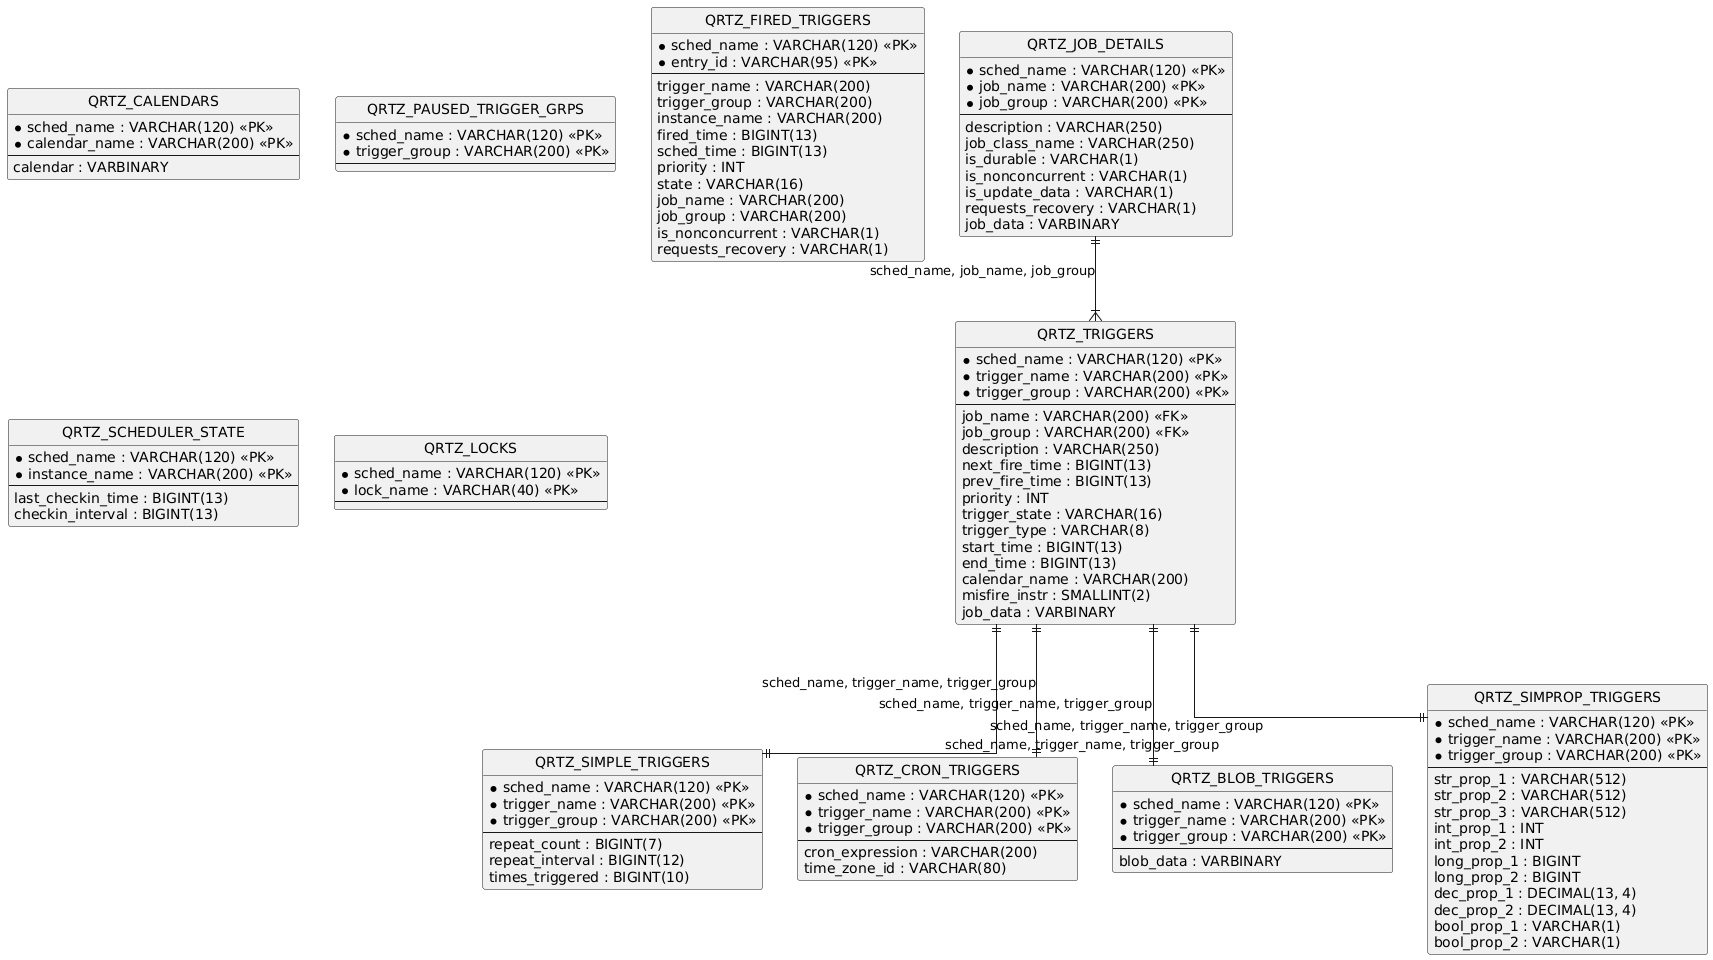

The diagram above was rendered by PlantUML. Its source (embedded in the PNG):
@startuml
hide circle
skinparam linetype ortho

entity "QRTZ_JOB_DETAILS" as QRTZ_JOB_DETAILS {
  * sched_name : VARCHAR(120) <<PK>>
  * job_name : VARCHAR(200) <<PK>>
  * job_group : VARCHAR(200) <<PK>>
  --
  description : VARCHAR(250)
  job_class_name : VARCHAR(250)
  is_durable : VARCHAR(1)
  is_nonconcurrent : VARCHAR(1)
  is_update_data : VARCHAR(1)
  requests_recovery : VARCHAR(1)
  job_data : VARBINARY
}

entity "QRTZ_TRIGGERS" as QRTZ_TRIGGERS {
  * sched_name : VARCHAR(120) <<PK>>
  * trigger_name : VARCHAR(200) <<PK>>
  * trigger_group : VARCHAR(200) <<PK>>
  --
  job_name : VARCHAR(200) <<FK>>
  job_group : VARCHAR(200) <<FK>>
  description : VARCHAR(250)
  next_fire_time : BIGINT(13)
  prev_fire_time : BIGINT(13)
  priority : INT
  trigger_state : VARCHAR(16)
  trigger_type : VARCHAR(8)
  start_time : BIGINT(13)
  end_time : BIGINT(13)
  calendar_name : VARCHAR(200)
  misfire_instr : SMALLINT(2)
  job_data : VARBINARY
}

entity "QRTZ_SIMPLE_TRIGGERS" as QRTZ_SIMPLE_TRIGGERS {
  * sched_name : VARCHAR(120) <<PK>>
  * trigger_name : VARCHAR(200) <<PK>>
  * trigger_group : VARCHAR(200) <<PK>>
  --
  repeat_count : BIGINT(7)
  repeat_interval : BIGINT(12)
  times_triggered : BIGINT(10)
}

entity "QRTZ_CRON_TRIGGERS" as QRTZ_CRON_TRIGGERS {
  * sched_name : VARCHAR(120) <<PK>>
  * trigger_name : VARCHAR(200) <<PK>>
  * trigger_group : VARCHAR(200) <<PK>>
  --
  cron_expression : VARCHAR(200)
  time_zone_id : VARCHAR(80)
}

entity "QRTZ_BLOB_TRIGGERS" as QRTZ_BLOB_TRIGGERS {
  * sched_name : VARCHAR(120) <<PK>>
  * trigger_name : VARCHAR(200) <<PK>>
  * trigger_group : VARCHAR(200) <<PK>>
  --
  blob_data : VARBINARY
}

entity "QRTZ_CALENDARS" as QRTZ_CALENDARS {
  * sched_name : VARCHAR(120) <<PK>>
  * calendar_name : VARCHAR(200) <<PK>>
  --
  calendar : VARBINARY
}

entity "QRTZ_PAUSED_TRIGGER_GRPS" as QRTZ_PAUSED_TRIGGER_GRPS {
  * sched_name : VARCHAR(120) <<PK>>
  * trigger_group : VARCHAR(200) <<PK>>
  --
}

entity "QRTZ_FIRED_TRIGGERS" as QRTZ_FIRED_TRIGGERS {
  * sched_name : VARCHAR(120) <<PK>>
  * entry_id : VARCHAR(95) <<PK>>
  --
  trigger_name : VARCHAR(200)
  trigger_group : VARCHAR(200)
  instance_name : VARCHAR(200)
  fired_time : BIGINT(13)
  sched_time : BIGINT(13)
  priority : INT
  state : VARCHAR(16)
  job_name : VARCHAR(200)
  job_group : VARCHAR(200)
  is_nonconcurrent : VARCHAR(1)
  requests_recovery : VARCHAR(1)
}

entity "QRTZ_SCHEDULER_STATE" as QRTZ_SCHEDULER_STATE {
  * sched_name : VARCHAR(120) <<PK>>
  * instance_name : VARCHAR(200) <<PK>>
  --
  last_checkin_time : BIGINT(13)
  checkin_interval : BIGINT(13)
}

entity "QRTZ_LOCKS" as QRTZ_LOCKS {
  * sched_name : VARCHAR(120) <<PK>>
  * lock_name : VARCHAR(40) <<PK>>
  --
}

entity "QRTZ_SIMPROP_TRIGGERS" as QRTZ_SIMPROP_TRIGGERS {
  * sched_name : VARCHAR(120) <<PK>>
  * trigger_name : VARCHAR(200) <<PK>>
  * trigger_group : VARCHAR(200) <<PK>>
  --
  str_prop_1 : VARCHAR(512)
  str_prop_2 : VARCHAR(512)
  str_prop_3 : VARCHAR(512)
  int_prop_1 : INT
  int_prop_2 : INT
  long_prop_1 : BIGINT
  long_prop_2 : BIGINT
  dec_prop_1 : DECIMAL(13, 4)
  dec_prop_2 : DECIMAL(13, 4)
  bool_prop_1 : VARCHAR(1)
  bool_prop_2 : VARCHAR(1)
}

QRTZ_JOB_DETAILS ||--|{ QRTZ_TRIGGERS : "sched_name, job_name, job_group"
QRTZ_TRIGGERS ||--|| QRTZ_SIMPLE_TRIGGERS : "sched_name, trigger_name, trigger_group"
QRTZ_TRIGGERS ||--|| QRTZ_CRON_TRIGGERS : "sched_name, trigger_name, trigger_group"
QRTZ_TRIGGERS ||--|| QRTZ_BLOB_TRIGGERS : "sched_name, trigger_name, trigger_group"
QRTZ_TRIGGERS ||--|| QRTZ_SIMPROP_TRIGGERS : "sched_name, trigger_name, trigger_group"
@enduml